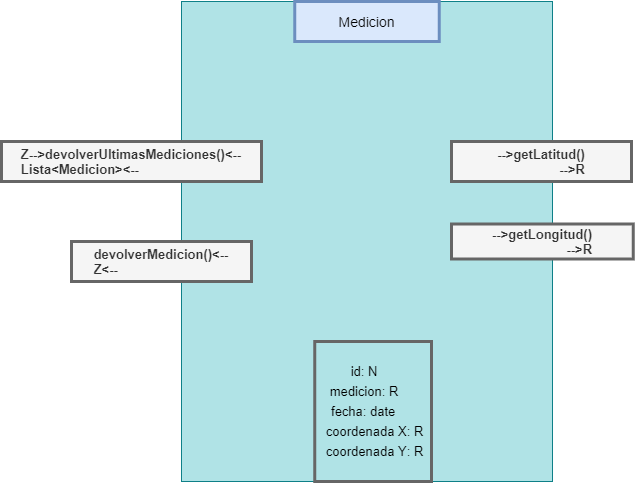

The diagram above was exported from draw.io. Its source (the exported page's mxGraphModel, read from the mxfile embedded in the PNG):
<mxGraphModel dx="1422" dy="737" grid="1" gridSize="10" guides="1" tooltips="1" connect="1" arrows="1" fold="1" page="1" pageScale="1" pageWidth="827" pageHeight="1169" math="0" shadow="0">
  <root>
    <mxCell id="0" />
    <mxCell id="1" parent="0" />
    <mxCell id="dFfy-DB6cI-sj3XanHRM-1" value="" style="rounded=0;whiteSpace=wrap;html=1;fillColor=#b0e3e6;strokeColor=#0e8088;" parent="1" vertex="1">
      <mxGeometry x="210" y="90" width="371" height="480" as="geometry" />
    </mxCell>
    <mxCell id="dFfy-DB6cI-sj3XanHRM-3" value="&lt;font style=&quot;font-size: 14px&quot;&gt;Medicion&lt;/font&gt;" style="rounded=0;whiteSpace=wrap;html=1;fillColor=#dae8fc;strokeColor=#6c8ebf;strokeWidth=3;" parent="1" vertex="1">
      <mxGeometry x="323.25" y="90" width="144.5" height="40" as="geometry" />
    </mxCell>
    <mxCell id="dFfy-DB6cI-sj3XanHRM-5" value="&lt;font style=&quot;font-size: 13px&quot;&gt;id: N&lt;/font&gt;" style="text;html=1;strokeColor=none;fillColor=none;align=center;verticalAlign=middle;whiteSpace=wrap;rounded=0;" parent="1" vertex="1">
      <mxGeometry x="358.25" y="450" width="70" height="20" as="geometry" />
    </mxCell>
    <mxCell id="dFfy-DB6cI-sj3XanHRM-6" value="&lt;font style=&quot;font-size: 13px&quot;&gt;medicion: R&lt;/font&gt;" style="text;html=1;strokeColor=none;fillColor=none;align=center;verticalAlign=middle;whiteSpace=wrap;rounded=0;" parent="1" vertex="1">
      <mxGeometry x="323.25" y="470" width="140" height="20" as="geometry" />
    </mxCell>
    <mxCell id="dFfy-DB6cI-sj3XanHRM-7" value="&lt;font style=&quot;font-size: 13px&quot;&gt;fecha: date&amp;nbsp;&lt;/font&gt;" style="text;html=1;strokeColor=none;fillColor=none;align=center;verticalAlign=middle;whiteSpace=wrap;rounded=0;" parent="1" vertex="1">
      <mxGeometry x="358.25" y="490" width="71.75" height="20" as="geometry" />
    </mxCell>
    <mxCell id="dFfy-DB6cI-sj3XanHRM-8" value="&lt;font style=&quot;font-size: 13px&quot;&gt;&lt;font style=&quot;font-size: 13px&quot;&gt;coordenada X&lt;/font&gt;: R&lt;/font&gt;" style="text;html=1;strokeColor=none;fillColor=none;align=center;verticalAlign=middle;whiteSpace=wrap;rounded=0;" parent="1" vertex="1">
      <mxGeometry x="339.25" y="510" width="128.5" height="20" as="geometry" />
    </mxCell>
    <mxCell id="dFfy-DB6cI-sj3XanHRM-9" value="&lt;font style=&quot;font-size: 13px&quot;&gt;&lt;font style=&quot;font-size: 13px&quot;&gt;coordenada Y&lt;/font&gt;: R&lt;/font&gt;" style="text;html=1;strokeColor=none;fillColor=none;align=center;verticalAlign=middle;whiteSpace=wrap;rounded=0;" parent="1" vertex="1">
      <mxGeometry x="339.25" y="530" width="128.5" height="20" as="geometry" />
    </mxCell>
    <mxCell id="dFfy-DB6cI-sj3XanHRM-10" value="" style="rounded=0;whiteSpace=wrap;html=1;strokeWidth=3;fillColor=none;strokeColor=#666666;fontColor=#333333;" parent="1" vertex="1">
      <mxGeometry x="343.25" y="430" width="116.75" height="140" as="geometry" />
    </mxCell>
    <mxCell id="Gwyt-GIBLdXU87YgryyD-1" value="&lt;font style=&quot;font-size: 13px&quot;&gt;&lt;b&gt;devolverMedicion()&amp;lt;--&lt;br&gt;&lt;div style=&quot;text-align: left&quot;&gt;&lt;b&gt;Z&amp;lt;--&lt;/b&gt;&lt;/div&gt;&lt;/b&gt;&lt;/font&gt;" style="rounded=0;whiteSpace=wrap;html=1;strokeWidth=3;fillColor=#f5f5f5;strokeColor=#666666;fontColor=#333333;" parent="1" vertex="1">
      <mxGeometry x="100" y="330" width="180" height="40" as="geometry" />
    </mxCell>
    <mxCell id="WE7RKEQ9AlMmoq0VFlIb-1" value="&lt;font style=&quot;font-size: 13px&quot;&gt;&lt;b&gt;--&amp;gt;getLatitud()&lt;br&gt;&lt;div style=&quot;text-align: right&quot;&gt;&lt;b&gt;--&amp;gt;R&lt;/b&gt;&lt;/div&gt;&lt;/b&gt;&lt;/font&gt;" style="rounded=0;whiteSpace=wrap;html=1;strokeWidth=3;fillColor=#f5f5f5;strokeColor=#666666;fontColor=#333333;" vertex="1" parent="1">
      <mxGeometry x="480" y="230" width="180" height="40" as="geometry" />
    </mxCell>
    <mxCell id="WE7RKEQ9AlMmoq0VFlIb-2" value="&lt;font style=&quot;font-size: 13px&quot;&gt;&lt;b&gt;--&amp;gt;getLongitud()&lt;br&gt;&lt;div style=&quot;text-align: right&quot;&gt;&lt;b&gt;--&amp;gt;R&lt;/b&gt;&lt;/div&gt;&lt;/b&gt;&lt;/font&gt;" style="rounded=0;whiteSpace=wrap;html=1;strokeWidth=3;fillColor=#f5f5f5;strokeColor=#666666;fontColor=#333333;" vertex="1" parent="1">
      <mxGeometry x="480" y="312.5" width="181.75" height="35" as="geometry" />
    </mxCell>
    <mxCell id="WE7RKEQ9AlMmoq0VFlIb-3" value="&lt;font style=&quot;font-size: 13px&quot;&gt;&lt;b&gt;Z--&amp;gt;devolverUltimasMediciones()&amp;lt;--&lt;br&gt;&lt;div style=&quot;text-align: left&quot;&gt;&lt;b&gt;Lista&amp;lt;Medicion&amp;gt;&amp;lt;--&lt;/b&gt;&lt;/div&gt;&lt;/b&gt;&lt;/font&gt;" style="rounded=0;whiteSpace=wrap;html=1;strokeWidth=3;fillColor=#f5f5f5;strokeColor=#666666;fontColor=#333333;" vertex="1" parent="1">
      <mxGeometry x="30" y="230" width="260" height="40" as="geometry" />
    </mxCell>
  </root>
</mxGraphModel>